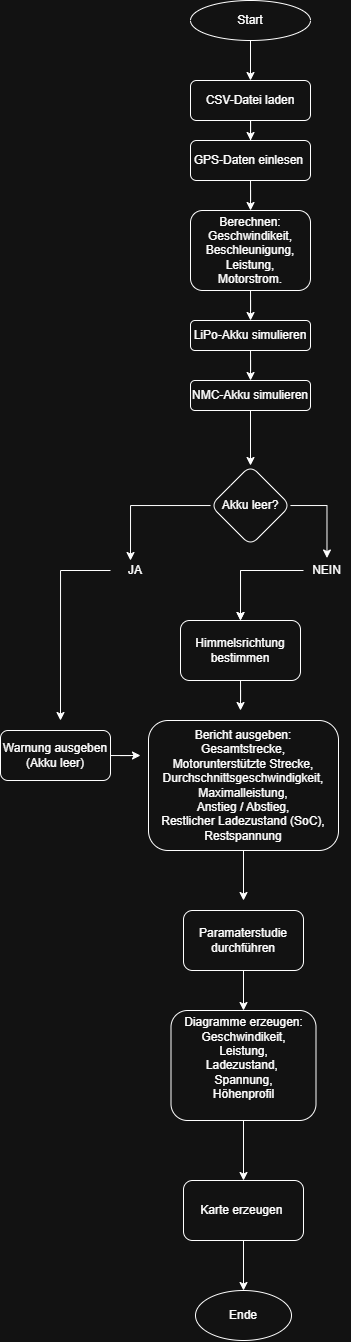

The diagram above was exported from draw.io. Its source (the exported page's mxGraphModel, read from the mxfile embedded in the PNG):
<mxGraphModel dx="889" dy="490" grid="1" gridSize="10" guides="1" tooltips="1" connect="1" arrows="1" fold="1" page="1" pageScale="1" pageWidth="827" pageHeight="1169" math="0" shadow="0">
  <root>
    <mxCell id="0" />
    <mxCell id="1" parent="0" />
    <mxCell id="1D7YRB4druB2-60Asj3P-3" edge="1" parent="1" source="1D7YRB4druB2-60Asj3P-1" style="edgeStyle=orthogonalEdgeStyle;rounded=0;orthogonalLoop=1;jettySize=auto;html=1;" target="1D7YRB4druB2-60Asj3P-2" value="">
      <mxGeometry relative="1" as="geometry" />
    </mxCell>
    <mxCell id="1D7YRB4druB2-60Asj3P-1" parent="1" style="ellipse;whiteSpace=wrap;html=1;" value="Start" vertex="1">
      <mxGeometry height="40" width="120" x="320" y="20" as="geometry" />
    </mxCell>
    <mxCell id="1D7YRB4druB2-60Asj3P-5" edge="1" parent="1" source="1D7YRB4druB2-60Asj3P-2" style="edgeStyle=orthogonalEdgeStyle;rounded=0;orthogonalLoop=1;jettySize=auto;html=1;" target="1D7YRB4druB2-60Asj3P-4" value="">
      <mxGeometry relative="1" as="geometry" />
    </mxCell>
    <mxCell id="1D7YRB4druB2-60Asj3P-2" parent="1" style="rounded=1;whiteSpace=wrap;html=1;" value="CSV-Datei laden" vertex="1">
      <mxGeometry height="40" width="120" x="320" y="100" as="geometry" />
    </mxCell>
    <mxCell id="1D7YRB4druB2-60Asj3P-9" edge="1" parent="1" source="1D7YRB4druB2-60Asj3P-4" style="edgeStyle=orthogonalEdgeStyle;rounded=0;orthogonalLoop=1;jettySize=auto;html=1;" target="1D7YRB4druB2-60Asj3P-6" value="">
      <mxGeometry relative="1" as="geometry" />
    </mxCell>
    <mxCell id="1D7YRB4druB2-60Asj3P-4" parent="1" style="rounded=1;whiteSpace=wrap;html=1;" value="GPS-Daten einlesen&amp;nbsp;" vertex="1">
      <mxGeometry height="40" width="120" x="320" y="160" as="geometry" />
    </mxCell>
    <mxCell id="1D7YRB4druB2-60Asj3P-10" edge="1" parent="1" source="1D7YRB4druB2-60Asj3P-6" style="edgeStyle=orthogonalEdgeStyle;rounded=0;orthogonalLoop=1;jettySize=auto;html=1;" target="1D7YRB4druB2-60Asj3P-7" value="">
      <mxGeometry relative="1" as="geometry" />
    </mxCell>
    <mxCell id="1D7YRB4druB2-60Asj3P-6" parent="1" style="rounded=1;whiteSpace=wrap;html=1;align=center;" value="&lt;div&gt;&lt;br&gt;&lt;/div&gt;&lt;div&gt;Berechnen:&lt;/div&gt;Geschwindikeit,&lt;div&gt;Beschleunigung,&lt;/div&gt;&lt;div&gt;Leistung,&lt;/div&gt;&lt;div&gt;Motorstrom.&lt;/div&gt;&lt;div&gt;&lt;br&gt;&lt;/div&gt;" vertex="1">
      <mxGeometry height="80" width="120" x="320" y="230" as="geometry" />
    </mxCell>
    <mxCell id="1D7YRB4druB2-60Asj3P-12" edge="1" parent="1" source="1D7YRB4druB2-60Asj3P-7" style="edgeStyle=orthogonalEdgeStyle;rounded=0;orthogonalLoop=1;jettySize=auto;html=1;" target="1D7YRB4druB2-60Asj3P-11" value="">
      <mxGeometry relative="1" as="geometry" />
    </mxCell>
    <mxCell id="1D7YRB4druB2-60Asj3P-7" parent="1" style="rounded=1;whiteSpace=wrap;html=1;" value="LiPo-Akku simulieren" vertex="1">
      <mxGeometry height="30" width="120" x="320" y="340" as="geometry" />
    </mxCell>
    <mxCell id="1D7YRB4druB2-60Asj3P-15" edge="1" parent="1" source="1D7YRB4druB2-60Asj3P-11" style="edgeStyle=orthogonalEdgeStyle;rounded=0;orthogonalLoop=1;jettySize=auto;html=1;" target="1D7YRB4druB2-60Asj3P-14" value="">
      <mxGeometry relative="1" as="geometry" />
    </mxCell>
    <mxCell id="1D7YRB4druB2-60Asj3P-11" parent="1" style="whiteSpace=wrap;html=1;rounded=1;" value="NMC-Akku simulieren" vertex="1">
      <mxGeometry height="30" width="120" x="320" y="400" as="geometry" />
    </mxCell>
    <mxCell id="1D7YRB4druB2-60Asj3P-46" edge="1" parent="1" source="1D7YRB4druB2-60Asj3P-14" style="edgeStyle=orthogonalEdgeStyle;rounded=0;orthogonalLoop=1;jettySize=auto;html=1;entryX=0.4;entryY=0;entryDx=0;entryDy=0;entryPerimeter=0;" target="1D7YRB4druB2-60Asj3P-41">
      <mxGeometry relative="1" as="geometry">
        <Array as="points">
          <mxPoint x="260" y="525" />
        </Array>
        <mxPoint x="270" y="525" as="targetPoint" />
      </mxGeometry>
    </mxCell>
    <mxCell id="1D7YRB4druB2-60Asj3P-14" parent="1" style="rhombus;whiteSpace=wrap;html=1;rounded=1;" value="Akku leer?" vertex="1">
      <mxGeometry height="80" width="80" x="340" y="485" as="geometry" />
    </mxCell>
    <mxCell id="kqiE_e8IxtJc-h-MujMJ-18" edge="1" parent="1" source="1D7YRB4druB2-60Asj3P-23" style="edgeStyle=orthogonalEdgeStyle;rounded=0;orthogonalLoop=1;jettySize=auto;html=1;">
      <mxGeometry relative="1" as="geometry">
        <mxPoint x="373" y="920" as="targetPoint" />
      </mxGeometry>
    </mxCell>
    <mxCell id="1D7YRB4druB2-60Asj3P-23" parent="1" style="rounded=1;whiteSpace=wrap;html=1;" value="&lt;div&gt;&lt;br&gt;&lt;/div&gt;Bericht ausgeben:&lt;div&gt;Gesamtstrecke,&lt;/div&gt;&lt;div&gt;Motorunterstützte Strecke,&lt;/div&gt;&lt;div&gt;Durchschnittsgeschwindigkeit,&lt;/div&gt;&lt;div&gt;Maximalleistung,&lt;/div&gt;&lt;div&gt;Anstieg / Abstieg,&lt;/div&gt;&lt;div&gt;Restlicher Ladezustand (SoC),&lt;/div&gt;&lt;div&gt;Restspannung&lt;/div&gt;&lt;div&gt;&lt;br&gt;&lt;/div&gt;" vertex="1">
      <mxGeometry height="130" width="190" x="278" y="740" as="geometry" />
    </mxCell>
    <mxCell id="kqiE_e8IxtJc-h-MujMJ-7" edge="1" parent="1" source="1D7YRB4druB2-60Asj3P-24" style="edgeStyle=orthogonalEdgeStyle;rounded=0;orthogonalLoop=1;jettySize=auto;html=1;entryX=0.5;entryY=0;entryDx=0;entryDy=0;" target="kqiE_e8IxtJc-h-MujMJ-2">
      <mxGeometry relative="1" as="geometry" />
    </mxCell>
    <mxCell id="1D7YRB4druB2-60Asj3P-24" parent="1" style="whiteSpace=wrap;html=1;rounded=1;" value="Diagramme erzeugen:&lt;div&gt;Geschwindikeit,&lt;/div&gt;&lt;div&gt;Leistung,&lt;/div&gt;&lt;div&gt;Ladezustand,&amp;nbsp;&lt;/div&gt;&lt;div&gt;Spannung,&lt;/div&gt;&lt;div&gt;Höhenprofil&lt;/div&gt;&lt;div&gt;&lt;br&gt;&lt;/div&gt;" vertex="1">
      <mxGeometry height="110" width="145" x="300.5" y="1030" as="geometry" />
    </mxCell>
    <mxCell id="1D7YRB4druB2-60Asj3P-26" parent="1" style="ellipse;whiteSpace=wrap;html=1;" value="Ende" vertex="1">
      <mxGeometry height="50" width="96" x="325" y="1310" as="geometry" />
    </mxCell>
    <mxCell id="kqiE_e8IxtJc-h-MujMJ-16" edge="1" parent="1" source="1D7YRB4druB2-60Asj3P-35" style="edgeStyle=orthogonalEdgeStyle;rounded=0;orthogonalLoop=1;jettySize=auto;html=1;">
      <mxGeometry relative="1" as="geometry">
        <mxPoint x="270" y="775" as="targetPoint" />
      </mxGeometry>
    </mxCell>
    <mxCell id="1D7YRB4druB2-60Asj3P-35" parent="1" style="rounded=1;whiteSpace=wrap;html=1;" value="Warnung ausgeben&lt;div&gt;(Akku leer)&lt;/div&gt;" vertex="1">
      <mxGeometry height="50" width="110" x="130" y="750" as="geometry" />
    </mxCell>
    <mxCell id="1D7YRB4druB2-60Asj3P-45" edge="1" parent="1" source="1D7YRB4druB2-60Asj3P-41" style="edgeStyle=orthogonalEdgeStyle;rounded=0;orthogonalLoop=1;jettySize=auto;html=1;">
      <mxGeometry relative="1" as="geometry">
        <mxPoint x="190" y="740" as="targetPoint" />
      </mxGeometry>
    </mxCell>
    <mxCell id="1D7YRB4druB2-60Asj3P-47" edge="1" parent="1" style="edgeStyle=orthogonalEdgeStyle;rounded=0;orthogonalLoop=1;jettySize=auto;html=1;">
      <mxGeometry relative="1" as="geometry">
        <mxPoint x="370" y="590" as="sourcePoint" />
        <mxPoint x="370" y="640" as="targetPoint" />
      </mxGeometry>
    </mxCell>
    <mxCell id="1D7YRB4druB2-60Asj3P-41" parent="1" style="text;html=1;whiteSpace=wrap;strokeColor=none;fillColor=none;align=center;verticalAlign=middle;rounded=0;" value="JA" vertex="1">
      <mxGeometry height="20" width="50" x="240" y="580" as="geometry" />
    </mxCell>
    <mxCell id="1D7YRB4druB2-60Asj3P-44" edge="1" parent="1" source="1D7YRB4druB2-60Asj3P-14" style="edgeStyle=orthogonalEdgeStyle;rounded=0;orthogonalLoop=1;jettySize=auto;html=1;" target="1D7YRB4druB2-60Asj3P-43" value="">
      <mxGeometry relative="1" as="geometry">
        <mxPoint x="420" y="525" as="sourcePoint" />
        <mxPoint x="460" y="600" as="targetPoint" />
      </mxGeometry>
    </mxCell>
    <mxCell id="1D7YRB4druB2-60Asj3P-48" edge="1" parent="1" source="1D7YRB4druB2-60Asj3P-43" style="edgeStyle=orthogonalEdgeStyle;rounded=0;orthogonalLoop=1;jettySize=auto;html=1;">
      <mxGeometry relative="1" as="geometry">
        <mxPoint x="370" y="640" as="targetPoint" />
      </mxGeometry>
    </mxCell>
    <mxCell id="1D7YRB4druB2-60Asj3P-43" parent="1" style="text;html=1;whiteSpace=wrap;strokeColor=none;fillColor=none;align=center;verticalAlign=middle;rounded=0;" value="NEIN" vertex="1">
      <mxGeometry height="25" width="47" x="433" y="577.5" as="geometry" />
    </mxCell>
    <mxCell id="kqiE_e8IxtJc-h-MujMJ-21" edge="1" parent="1" source="kqiE_e8IxtJc-h-MujMJ-1" style="edgeStyle=orthogonalEdgeStyle;rounded=0;orthogonalLoop=1;jettySize=auto;html=1;">
      <mxGeometry relative="1" as="geometry">
        <mxPoint x="370" y="730" as="targetPoint" />
      </mxGeometry>
    </mxCell>
    <mxCell id="kqiE_e8IxtJc-h-MujMJ-1" parent="1" style="rounded=1;whiteSpace=wrap;html=1;" value="Himmelsrichtung bestimmen" vertex="1">
      <mxGeometry height="60" width="120" x="310" y="640" as="geometry" />
    </mxCell>
    <mxCell id="kqiE_e8IxtJc-h-MujMJ-11" edge="1" parent="1" source="kqiE_e8IxtJc-h-MujMJ-2" style="edgeStyle=orthogonalEdgeStyle;rounded=0;orthogonalLoop=1;jettySize=auto;html=1;">
      <mxGeometry relative="1" as="geometry">
        <mxPoint x="373" y="1310" as="targetPoint" />
      </mxGeometry>
    </mxCell>
    <mxCell id="kqiE_e8IxtJc-h-MujMJ-2" parent="1" style="rounded=1;whiteSpace=wrap;html=1;" value="Karte erzeugen&amp;nbsp;" vertex="1">
      <mxGeometry height="60" width="120" x="313" y="1200" as="geometry" />
    </mxCell>
    <mxCell id="kqiE_e8IxtJc-h-MujMJ-6" edge="1" parent="1" source="kqiE_e8IxtJc-h-MujMJ-3" style="edgeStyle=orthogonalEdgeStyle;rounded=0;orthogonalLoop=1;jettySize=auto;html=1;entryX=0.5;entryY=0;entryDx=0;entryDy=0;" target="1D7YRB4druB2-60Asj3P-24">
      <mxGeometry relative="1" as="geometry" />
    </mxCell>
    <mxCell id="kqiE_e8IxtJc-h-MujMJ-3" parent="1" style="rounded=1;whiteSpace=wrap;html=1;" value="Paramaterstudie durchführen" vertex="1">
      <mxGeometry height="60" width="120" x="313" y="930" as="geometry" />
    </mxCell>
  </root>
</mxGraphModel>